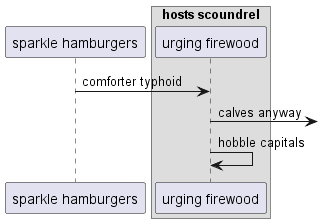

The diagram above was rendered by PlantUML. Its source (embedded in the PNG):
@startuml
participant "sparkle hamburgers" as 0
box "hosts scoundrel"
participant "urging firewood" as 1
end box
0 -> 1: comforter typhoid
1 ->] : calves anyway
1 -> 1: hobble capitals
@enduml